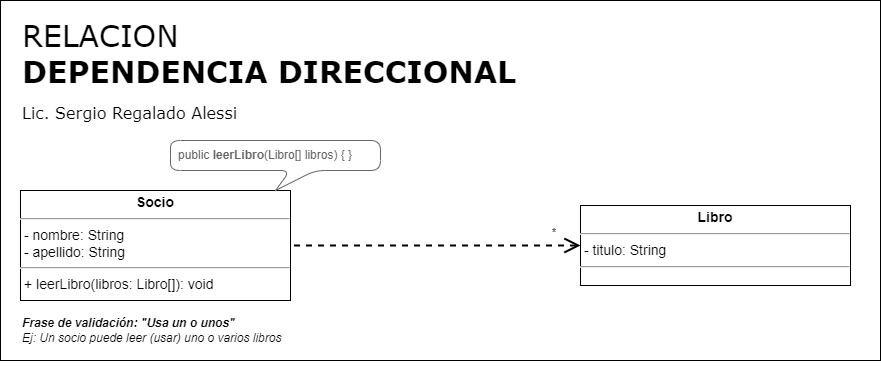

The diagram above was exported from draw.io. Its source (the exported page's mxGraphModel, read from the mxfile embedded in the PNG):
<mxGraphModel dx="1695" dy="563" grid="1" gridSize="10" guides="1" tooltips="1" connect="1" arrows="1" fold="1" page="1" pageScale="1" pageWidth="827" pageHeight="1169" math="0" shadow="0">
  <root>
    <mxCell id="0" />
    <mxCell id="1" parent="0" />
    <mxCell id="3EtN-2omFHOpX5m-fiUx-1" value="&lt;span style=&quot;font-weight: normal;&quot;&gt;RELACION&lt;/span&gt;&lt;br&gt;&lt;font style=&quot;font-size: 16px;&quot;&gt;&lt;font style=&quot;font-size: 16px; font-weight: normal;&quot;&gt;&lt;span style=&quot;font-size: 30px; font-weight: 700;&quot;&gt;DEPENDENCIA DIRECCIONAL&lt;br&gt;&lt;/span&gt;Lic. Sergio Regalado Alessi&lt;br&gt;&lt;br&gt;&lt;br&gt;&lt;br&gt;&lt;br&gt;&lt;br&gt;&lt;br&gt;&lt;br&gt;&lt;/font&gt;&lt;/font&gt;" style="rounded=0;whiteSpace=wrap;html=1;align=left;verticalAlign=top;fontSize=30;fontStyle=1;spacingTop=10;spacing=2;spacingLeft=20;fontFamily=Verdana;" parent="1" vertex="1">
      <mxGeometry x="-800" y="40" width="880" height="360" as="geometry" />
    </mxCell>
    <mxCell id="oKbFo3Jpk0zhzwguV7k_-7" value="&lt;p style=&quot;margin: 4px 0px 0px; text-align: center; font-size: 14px;&quot;&gt;&lt;b&gt;Socio&lt;/b&gt;&lt;/p&gt;&lt;hr style=&quot;font-size: 14px;&quot;&gt;&lt;p style=&quot;margin: 0px 0px 0px 4px; font-size: 14px;&quot;&gt;&lt;/p&gt;&lt;span style=&quot;background-color: initial;&quot;&gt;&amp;nbsp;&lt;/span&gt;&lt;span style=&quot;background-color: initial;&quot;&gt;- nombre: String&lt;br&gt;&lt;/span&gt;&amp;nbsp;- apellido: String&lt;br&gt;&lt;hr style=&quot;font-size: 14px;&quot;&gt;&lt;p style=&quot;margin: 0px 0px 0px 4px; font-size: 14px;&quot;&gt;+ leerLibro(libros: Libro[]): void&lt;/p&gt;" style="verticalAlign=top;align=left;overflow=fill;fontSize=14;fontFamily=Helvetica;html=1;" parent="1" vertex="1">
      <mxGeometry x="-780" y="230" width="270" height="110" as="geometry" />
    </mxCell>
    <mxCell id="oKbFo3Jpk0zhzwguV7k_-9" style="rounded=1;orthogonalLoop=1;jettySize=auto;html=1;entryX=1;entryY=0.5;entryDx=0;entryDy=0;endArrow=none;endFill=0;startSize=12;endSize=12;strokeWidth=2;exitX=0;exitY=0.5;exitDx=0;exitDy=0;startArrow=open;startFill=0;dashed=1;" parent="1" source="oKbFo3Jpk0zhzwguV7k_-14" target="oKbFo3Jpk0zhzwguV7k_-7" edge="1">
      <mxGeometry relative="1" as="geometry">
        <mxPoint x="-340" y="392.5" as="sourcePoint" />
        <mxPoint x="-510" y="353.75" as="targetPoint" />
      </mxGeometry>
    </mxCell>
    <mxCell id="oKbFo3Jpk0zhzwguV7k_-11" value="*" style="edgeLabel;html=1;align=right;verticalAlign=middle;resizable=0;points=[];" parent="oKbFo3Jpk0zhzwguV7k_-9" vertex="1" connectable="0">
      <mxGeometry x="0.3167" relative="1" as="geometry">
        <mxPoint x="167" y="-14" as="offset" />
      </mxGeometry>
    </mxCell>
    <mxCell id="oKbFo3Jpk0zhzwguV7k_-14" value="&lt;p style=&quot;margin: 4px 0px 0px; text-align: center; font-size: 14px;&quot;&gt;&lt;b&gt;Libro&lt;/b&gt;&lt;/p&gt;&lt;hr style=&quot;font-size: 14px;&quot;&gt;&lt;p style=&quot;margin: 0px 0px 0px 4px; font-size: 14px;&quot;&gt;&lt;/p&gt;&amp;nbsp;&lt;span style=&quot;background-color: initial;&quot;&gt;- titulo: String&lt;/span&gt;&amp;nbsp;&lt;br&gt;&lt;hr style=&quot;font-size: 14px;&quot;&gt;&lt;p style=&quot;margin: 0px 0px 0px 4px; font-size: 14px;&quot;&gt;&lt;br&gt;&lt;/p&gt;" style="verticalAlign=top;align=left;overflow=fill;fontSize=14;fontFamily=Helvetica;html=1;" parent="1" vertex="1">
      <mxGeometry x="-220" y="245" width="270" height="80" as="geometry" />
    </mxCell>
    <mxCell id="zb1n85dcwfaMT0HzYqe_-2" value="Frase de validación: &quot;Usa un o unos&quot;&lt;br&gt;&lt;span style=&quot;font-weight: normal;&quot;&gt;Ej:&amp;nbsp;Un socio puede leer (usar) uno o varios libros&lt;/span&gt;" style="text;html=1;strokeColor=none;fillColor=none;align=left;verticalAlign=middle;whiteSpace=wrap;rounded=0;fontStyle=3" parent="1" vertex="1">
      <mxGeometry x="-780" y="350" width="300" height="40" as="geometry" />
    </mxCell>
    <mxCell id="wueqF25zr8qHvOUXxfb7-1" value="&lt;font style=&quot;font-size: 12px;&quot;&gt;public&amp;nbsp;&lt;b&gt;leerLibro&lt;/b&gt;(Libro[] libros) { }&lt;br&gt;&lt;/font&gt;" style="shape=callout;whiteSpace=wrap;html=1;perimeter=calloutPerimeter;fontSize=12;size=20;position=0.57;rounded=1;strokeColor=#666666;fontColor=#666666;align=left;spacingLeft=6;base=25;" parent="1" vertex="1">
      <mxGeometry x="-630" y="180" width="210" height="50" as="geometry" />
    </mxCell>
  </root>
</mxGraphModel>